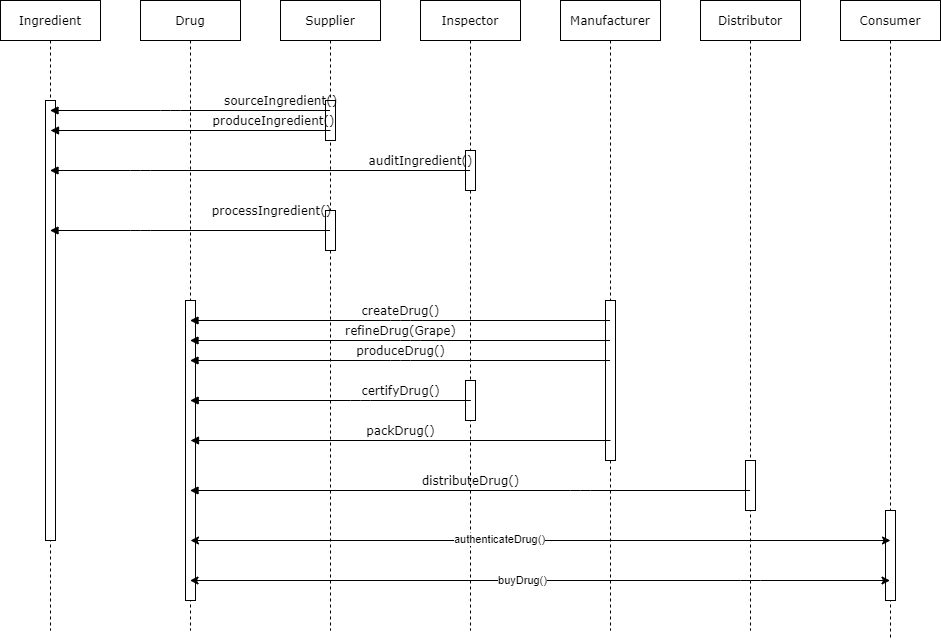

The diagram above was exported from draw.io. Its source (the exported page's mxGraphModel, read from the mxfile embedded in the PNG):
<mxGraphModel dx="1022" dy="515" grid="1" gridSize="10" guides="1" tooltips="1" connect="1" arrows="1" fold="1" page="1" pageScale="1" pageWidth="1100" pageHeight="850" background="#ffffff" math="0" shadow="0">
  <root>
    <mxCell id="0" />
    <mxCell id="1" parent="0" />
    <mxCell id="7baba1c4bc27f4b0-2" value="Supplier" style="shape=umlLifeline;perimeter=lifelinePerimeter;whiteSpace=wrap;html=1;container=1;collapsible=0;recursiveResize=0;outlineConnect=0;rounded=0;shadow=0;comic=0;labelBackgroundColor=none;strokeWidth=1;fontFamily=Verdana;fontSize=12;align=center;" parent="1" vertex="1">
      <mxGeometry x="380" y="80" width="100" height="630" as="geometry" />
    </mxCell>
    <mxCell id="7baba1c4bc27f4b0-10" value="" style="html=1;points=[];perimeter=orthogonalPerimeter;rounded=0;shadow=0;comic=0;labelBackgroundColor=none;strokeWidth=1;fontFamily=Verdana;fontSize=12;align=center;" parent="7baba1c4bc27f4b0-2" vertex="1">
      <mxGeometry x="45" y="100" width="10" height="40" as="geometry" />
    </mxCell>
    <mxCell id="uP7Cxa1cz0clUQ3gncwl-6" value="" style="html=1;points=[];perimeter=orthogonalPerimeter;rounded=0;shadow=0;comic=0;labelBackgroundColor=none;strokeWidth=1;fontFamily=Verdana;fontSize=12;align=center;" parent="7baba1c4bc27f4b0-2" vertex="1">
      <mxGeometry x="45" y="210" width="10" height="40" as="geometry" />
    </mxCell>
    <mxCell id="7baba1c4bc27f4b0-3" value="Inspector" style="shape=umlLifeline;perimeter=lifelinePerimeter;whiteSpace=wrap;html=1;container=1;collapsible=0;recursiveResize=0;outlineConnect=0;rounded=0;shadow=0;comic=0;labelBackgroundColor=none;strokeWidth=1;fontFamily=Verdana;fontSize=12;align=center;" parent="1" vertex="1">
      <mxGeometry x="520" y="80" width="100" height="630" as="geometry" />
    </mxCell>
    <mxCell id="7baba1c4bc27f4b0-13" value="" style="html=1;points=[];perimeter=orthogonalPerimeter;rounded=0;shadow=0;comic=0;labelBackgroundColor=none;strokeWidth=1;fontFamily=Verdana;fontSize=12;align=center;" parent="7baba1c4bc27f4b0-3" vertex="1">
      <mxGeometry x="45" y="150" width="10" height="40" as="geometry" />
    </mxCell>
    <mxCell id="uP7Cxa1cz0clUQ3gncwl-25" value="" style="html=1;points=[];perimeter=orthogonalPerimeter;rounded=0;shadow=0;comic=0;labelBackgroundColor=none;strokeWidth=1;fontFamily=Verdana;fontSize=12;align=center;" parent="7baba1c4bc27f4b0-3" vertex="1">
      <mxGeometry x="45" y="380" width="10" height="40" as="geometry" />
    </mxCell>
    <mxCell id="7baba1c4bc27f4b0-8" value="Ingredient" style="shape=umlLifeline;perimeter=lifelinePerimeter;whiteSpace=wrap;html=1;container=1;collapsible=0;recursiveResize=0;outlineConnect=0;rounded=0;shadow=0;comic=0;labelBackgroundColor=none;strokeWidth=1;fontFamily=Verdana;fontSize=12;align=center;" parent="1" vertex="1">
      <mxGeometry x="100" y="80" width="100" height="630" as="geometry" />
    </mxCell>
    <mxCell id="7baba1c4bc27f4b0-9" value="" style="html=1;points=[];perimeter=orthogonalPerimeter;rounded=0;shadow=0;comic=0;labelBackgroundColor=none;strokeWidth=1;fontFamily=Verdana;fontSize=12;align=center;" parent="7baba1c4bc27f4b0-8" vertex="1">
      <mxGeometry x="45" y="100" width="10" height="440" as="geometry" />
    </mxCell>
    <mxCell id="7baba1c4bc27f4b0-11" value="sourceIngredient()" style="html=1;verticalAlign=bottom;endArrow=none;labelBackgroundColor=none;fontFamily=Verdana;fontSize=12;edgeStyle=elbowEdgeStyle;elbow=vertical;endFill=0;startArrow=block;startFill=1;" parent="1" source="7baba1c4bc27f4b0-8" target="7baba1c4bc27f4b0-2" edge="1">
      <mxGeometry x="0.6393" relative="1" as="geometry">
        <mxPoint x="220" y="190" as="sourcePoint" />
        <mxPoint x="285" y="190" as="targetPoint" />
        <Array as="points">
          <mxPoint x="270" y="190" />
        </Array>
        <mxPoint as="offset" />
      </mxGeometry>
    </mxCell>
    <mxCell id="uP7Cxa1cz0clUQ3gncwl-3" value="processIngredient()" style="html=1;verticalAlign=bottom;endArrow=none;labelBackgroundColor=none;fontFamily=Verdana;fontSize=12;edgeStyle=elbowEdgeStyle;elbow=vertical;endFill=0;startArrow=block;startFill=1;" parent="1" source="7baba1c4bc27f4b0-8" target="7baba1c4bc27f4b0-2" edge="1">
      <mxGeometry x="0.575" y="10" relative="1" as="geometry">
        <mxPoint x="160" y="309.99" as="sourcePoint" />
        <mxPoint x="390" y="306" as="targetPoint" />
        <Array as="points">
          <mxPoint x="240" y="310" />
        </Array>
        <mxPoint as="offset" />
      </mxGeometry>
    </mxCell>
    <mxCell id="uP7Cxa1cz0clUQ3gncwl-4" value="auditIngredient()" style="html=1;verticalAlign=bottom;endArrow=none;labelBackgroundColor=none;fontFamily=Verdana;fontSize=12;edgeStyle=elbowEdgeStyle;elbow=vertical;endFill=0;startArrow=block;startFill=1;" parent="1" source="7baba1c4bc27f4b0-8" target="7baba1c4bc27f4b0-3" edge="1">
      <mxGeometry x="0.7606" relative="1" as="geometry">
        <mxPoint x="159.99999999999994" y="250.2399999999999" as="sourcePoint" />
        <mxPoint x="420" y="250" as="targetPoint" />
        <Array as="points">
          <mxPoint x="240" y="250" />
          <mxPoint x="234.68" y="260.76" />
        </Array>
        <mxPoint as="offset" />
      </mxGeometry>
    </mxCell>
    <mxCell id="uP7Cxa1cz0clUQ3gncwl-7" value="Distributor" style="shape=umlLifeline;perimeter=lifelinePerimeter;whiteSpace=wrap;html=1;container=1;collapsible=0;recursiveResize=0;outlineConnect=0;rounded=0;shadow=0;comic=0;labelBackgroundColor=none;strokeWidth=1;fontFamily=Verdana;fontSize=12;align=center;" parent="1" vertex="1">
      <mxGeometry x="800" y="80" width="100" height="630" as="geometry" />
    </mxCell>
    <mxCell id="uP7Cxa1cz0clUQ3gncwl-8" value="" style="html=1;points=[];perimeter=orthogonalPerimeter;rounded=0;shadow=0;comic=0;labelBackgroundColor=none;strokeWidth=1;fontFamily=Verdana;fontSize=12;align=center;" parent="uP7Cxa1cz0clUQ3gncwl-7" vertex="1">
      <mxGeometry x="45" y="460" width="10" height="50" as="geometry" />
    </mxCell>
    <mxCell id="uP7Cxa1cz0clUQ3gncwl-9" value="Consumer" style="shape=umlLifeline;perimeter=lifelinePerimeter;whiteSpace=wrap;html=1;container=1;collapsible=0;recursiveResize=0;outlineConnect=0;rounded=0;shadow=0;comic=0;labelBackgroundColor=none;strokeWidth=1;fontFamily=Verdana;fontSize=12;align=center;" parent="1" vertex="1">
      <mxGeometry x="940" y="80" width="100" height="640" as="geometry" />
    </mxCell>
    <mxCell id="uP7Cxa1cz0clUQ3gncwl-10" value="" style="html=1;points=[];perimeter=orthogonalPerimeter;rounded=0;shadow=0;comic=0;labelBackgroundColor=none;strokeWidth=1;fontFamily=Verdana;fontSize=12;align=center;" parent="uP7Cxa1cz0clUQ3gncwl-9" vertex="1">
      <mxGeometry x="45" y="510" width="10" height="90" as="geometry" />
    </mxCell>
    <mxCell id="uP7Cxa1cz0clUQ3gncwl-11" value="Manufacturer" style="shape=umlLifeline;perimeter=lifelinePerimeter;whiteSpace=wrap;html=1;container=1;collapsible=0;recursiveResize=0;outlineConnect=0;rounded=0;shadow=0;comic=0;labelBackgroundColor=none;strokeWidth=1;fontFamily=Verdana;fontSize=12;align=center;" parent="1" vertex="1">
      <mxGeometry x="660" y="80" width="100" height="630" as="geometry" />
    </mxCell>
    <mxCell id="uP7Cxa1cz0clUQ3gncwl-12" value="" style="html=1;points=[];perimeter=orthogonalPerimeter;rounded=0;shadow=0;comic=0;labelBackgroundColor=none;strokeWidth=1;fontFamily=Verdana;fontSize=12;align=center;" parent="uP7Cxa1cz0clUQ3gncwl-11" vertex="1">
      <mxGeometry x="45" y="300" width="10" height="160" as="geometry" />
    </mxCell>
    <mxCell id="uP7Cxa1cz0clUQ3gncwl-14" value="Drug" style="shape=umlLifeline;perimeter=lifelinePerimeter;whiteSpace=wrap;html=1;container=1;collapsible=0;recursiveResize=0;outlineConnect=0;rounded=0;shadow=0;comic=0;labelBackgroundColor=none;strokeWidth=1;fontFamily=Verdana;fontSize=12;align=center;" parent="1" vertex="1">
      <mxGeometry x="240" y="80" width="100" height="630" as="geometry" />
    </mxCell>
    <mxCell id="uP7Cxa1cz0clUQ3gncwl-15" value="" style="html=1;points=[];perimeter=orthogonalPerimeter;rounded=0;shadow=0;comic=0;labelBackgroundColor=none;strokeWidth=1;fontFamily=Verdana;fontSize=12;align=center;" parent="uP7Cxa1cz0clUQ3gncwl-14" vertex="1">
      <mxGeometry x="45" y="300" width="10" height="300" as="geometry" />
    </mxCell>
    <mxCell id="uP7Cxa1cz0clUQ3gncwl-17" value="createDrug()" style="html=1;verticalAlign=bottom;endArrow=none;labelBackgroundColor=none;fontFamily=Verdana;fontSize=12;edgeStyle=elbowEdgeStyle;elbow=vertical;endFill=0;startArrow=block;startFill=1;" parent="1" source="uP7Cxa1cz0clUQ3gncwl-14" target="uP7Cxa1cz0clUQ3gncwl-11" edge="1">
      <mxGeometry relative="1" as="geometry">
        <mxPoint x="840" y="390" as="sourcePoint" />
        <mxPoint x="720" y="390" as="targetPoint" />
        <Array as="points">
          <mxPoint x="500" y="400" />
        </Array>
      </mxGeometry>
    </mxCell>
    <mxCell id="uP7Cxa1cz0clUQ3gncwl-18" value="refineDrug(Grape)" style="html=1;verticalAlign=bottom;endArrow=none;labelBackgroundColor=none;fontFamily=Verdana;fontSize=12;edgeStyle=elbowEdgeStyle;elbow=vertical;endFill=0;startArrow=block;startFill=1;" parent="1" source="uP7Cxa1cz0clUQ3gncwl-14" target="uP7Cxa1cz0clUQ3gncwl-11" edge="1">
      <mxGeometry relative="1" as="geometry">
        <mxPoint x="840" y="420" as="sourcePoint" />
        <mxPoint x="720" y="420" as="targetPoint" />
        <Array as="points">
          <mxPoint x="510" y="420" />
        </Array>
      </mxGeometry>
    </mxCell>
    <mxCell id="uP7Cxa1cz0clUQ3gncwl-19" value="produceDrug()" style="html=1;verticalAlign=bottom;endArrow=none;labelBackgroundColor=none;fontFamily=Verdana;fontSize=12;edgeStyle=elbowEdgeStyle;elbow=vertical;endFill=0;startArrow=block;startFill=1;" parent="1" source="uP7Cxa1cz0clUQ3gncwl-14" target="uP7Cxa1cz0clUQ3gncwl-11" edge="1">
      <mxGeometry relative="1" as="geometry">
        <mxPoint x="840" y="450" as="sourcePoint" />
        <mxPoint x="720" y="450" as="targetPoint" />
        <Array as="points">
          <mxPoint x="500" y="440" />
        </Array>
      </mxGeometry>
    </mxCell>
    <mxCell id="iN79bxYloLavA5D7dGm4-1" value="produceIngredient()" style="html=1;verticalAlign=bottom;endArrow=none;labelBackgroundColor=none;fontFamily=Verdana;fontSize=12;edgeStyle=elbowEdgeStyle;elbow=vertical;endFill=0;startArrow=block;startFill=1;" parent="1" edge="1">
      <mxGeometry x="0.5928" relative="1" as="geometry">
        <mxPoint x="150" y="210" as="sourcePoint" />
        <mxPoint x="430" y="210" as="targetPoint" />
        <Array as="points">
          <mxPoint x="240.5" y="210" />
        </Array>
        <mxPoint as="offset" />
      </mxGeometry>
    </mxCell>
    <mxCell id="iN79bxYloLavA5D7dGm4-4" value="packDrug()" style="html=1;verticalAlign=bottom;endArrow=none;labelBackgroundColor=none;fontFamily=Verdana;fontSize=12;edgeStyle=elbowEdgeStyle;elbow=vertical;endFill=0;startArrow=block;startFill=1;" parent="1" edge="1">
      <mxGeometry relative="1" as="geometry">
        <mxPoint x="290" y="520" as="sourcePoint" />
        <mxPoint x="710" y="520" as="targetPoint" />
        <Array as="points">
          <mxPoint x="480.5" y="520" />
        </Array>
      </mxGeometry>
    </mxCell>
    <mxCell id="iN79bxYloLavA5D7dGm4-3" value="certifyDrug()" style="html=1;verticalAlign=bottom;endArrow=none;labelBackgroundColor=none;fontFamily=Verdana;fontSize=12;edgeStyle=elbowEdgeStyle;elbow=vertical;endFill=0;startArrow=block;startFill=1;" parent="1" edge="1">
      <mxGeometry x="0.4964" relative="1" as="geometry">
        <mxPoint x="289.65999999999997" y="480" as="sourcePoint" />
        <mxPoint x="570.3399999999998" y="480" as="targetPoint" />
        <Array as="points">
          <mxPoint x="460.15999999999997" y="480" />
          <mxPoint x="290.84000000000003" y="480" />
        </Array>
        <mxPoint as="offset" />
      </mxGeometry>
    </mxCell>
    <mxCell id="iN79bxYloLavA5D7dGm4-6" value="distributeDrug()" style="html=1;verticalAlign=bottom;endArrow=none;labelBackgroundColor=none;fontFamily=Verdana;fontSize=12;edgeStyle=elbowEdgeStyle;elbow=vertical;endFill=0;startArrow=block;startFill=1;" parent="1" source="uP7Cxa1cz0clUQ3gncwl-14" target="uP7Cxa1cz0clUQ3gncwl-7" edge="1">
      <mxGeometry relative="1" as="geometry">
        <mxPoint x="290" y="600" as="sourcePoint" />
        <mxPoint x="710" y="600" as="targetPoint" />
        <Array as="points">
          <mxPoint x="680" y="570" />
          <mxPoint x="480.5" y="600" />
        </Array>
      </mxGeometry>
    </mxCell>
    <mxCell id="v0UkdE7vPicZQIM-teNu-1" value="" style="endArrow=classic;startArrow=classic;html=1;" edge="1" parent="1" source="uP7Cxa1cz0clUQ3gncwl-14" target="uP7Cxa1cz0clUQ3gncwl-9">
      <mxGeometry width="50" height="50" relative="1" as="geometry">
        <mxPoint x="500" y="530" as="sourcePoint" />
        <mxPoint x="640" y="650" as="targetPoint" />
        <Array as="points">
          <mxPoint x="850" y="660" />
        </Array>
      </mxGeometry>
    </mxCell>
    <mxCell id="v0UkdE7vPicZQIM-teNu-5" value="buyDrug()" style="edgeLabel;html=1;align=center;verticalAlign=middle;resizable=0;points=[];" vertex="1" connectable="0" parent="v0UkdE7vPicZQIM-teNu-1">
      <mxGeometry x="-0.0519" y="1" relative="1" as="geometry">
        <mxPoint as="offset" />
      </mxGeometry>
    </mxCell>
    <mxCell id="v0UkdE7vPicZQIM-teNu-2" value="" style="endArrow=classic;startArrow=classic;html=1;" edge="1" parent="1">
      <mxGeometry width="50" height="50" relative="1" as="geometry">
        <mxPoint x="290" y="620" as="sourcePoint" />
        <mxPoint x="990" y="620" as="targetPoint" />
        <Array as="points">
          <mxPoint x="850.5" y="620" />
        </Array>
      </mxGeometry>
    </mxCell>
    <mxCell id="v0UkdE7vPicZQIM-teNu-3" value="authenticateDrug()" style="edgeLabel;html=1;align=center;verticalAlign=middle;resizable=0;points=[];" vertex="1" connectable="0" parent="v0UkdE7vPicZQIM-teNu-2">
      <mxGeometry x="-0.119" y="2" relative="1" as="geometry">
        <mxPoint as="offset" />
      </mxGeometry>
    </mxCell>
  </root>
</mxGraphModel>